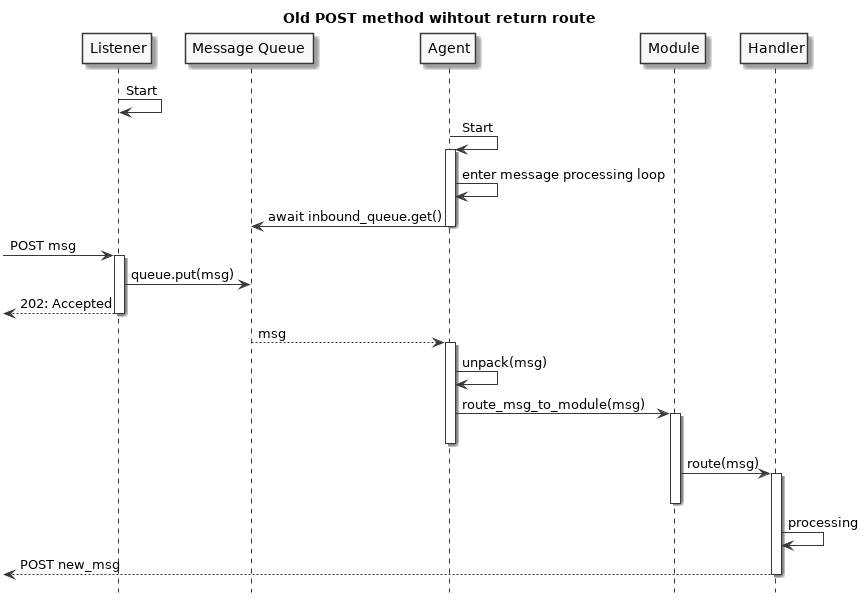

The diagram above was rendered by PlantUML. Its source (embedded in the PNG):
@startuml
title Old POST method wihtout return route
skinparam monochrome true
hide footbox

participant Listener as L
participant "Message Queue" as Q
participant Agent as A
participant Module as M
participant Handler as H

L -> L: Start
A -> A++: Start
A -> A: enter message processing loop
A -> Q: await inbound_queue.get()
deactivate A
[-> L: POST msg
activate L
L -> Q: queue.put(msg)
[<-- L: 202: Accepted
deactivate L
Q --> A++: msg
A -> A: unpack(msg)
A -> M++: route_msg_to_module(msg)
deactivate A
M -> H++: route(msg)
deactivate M
H -> H: processing
[<-- H: POST new_msg
deactivate H


@enduml